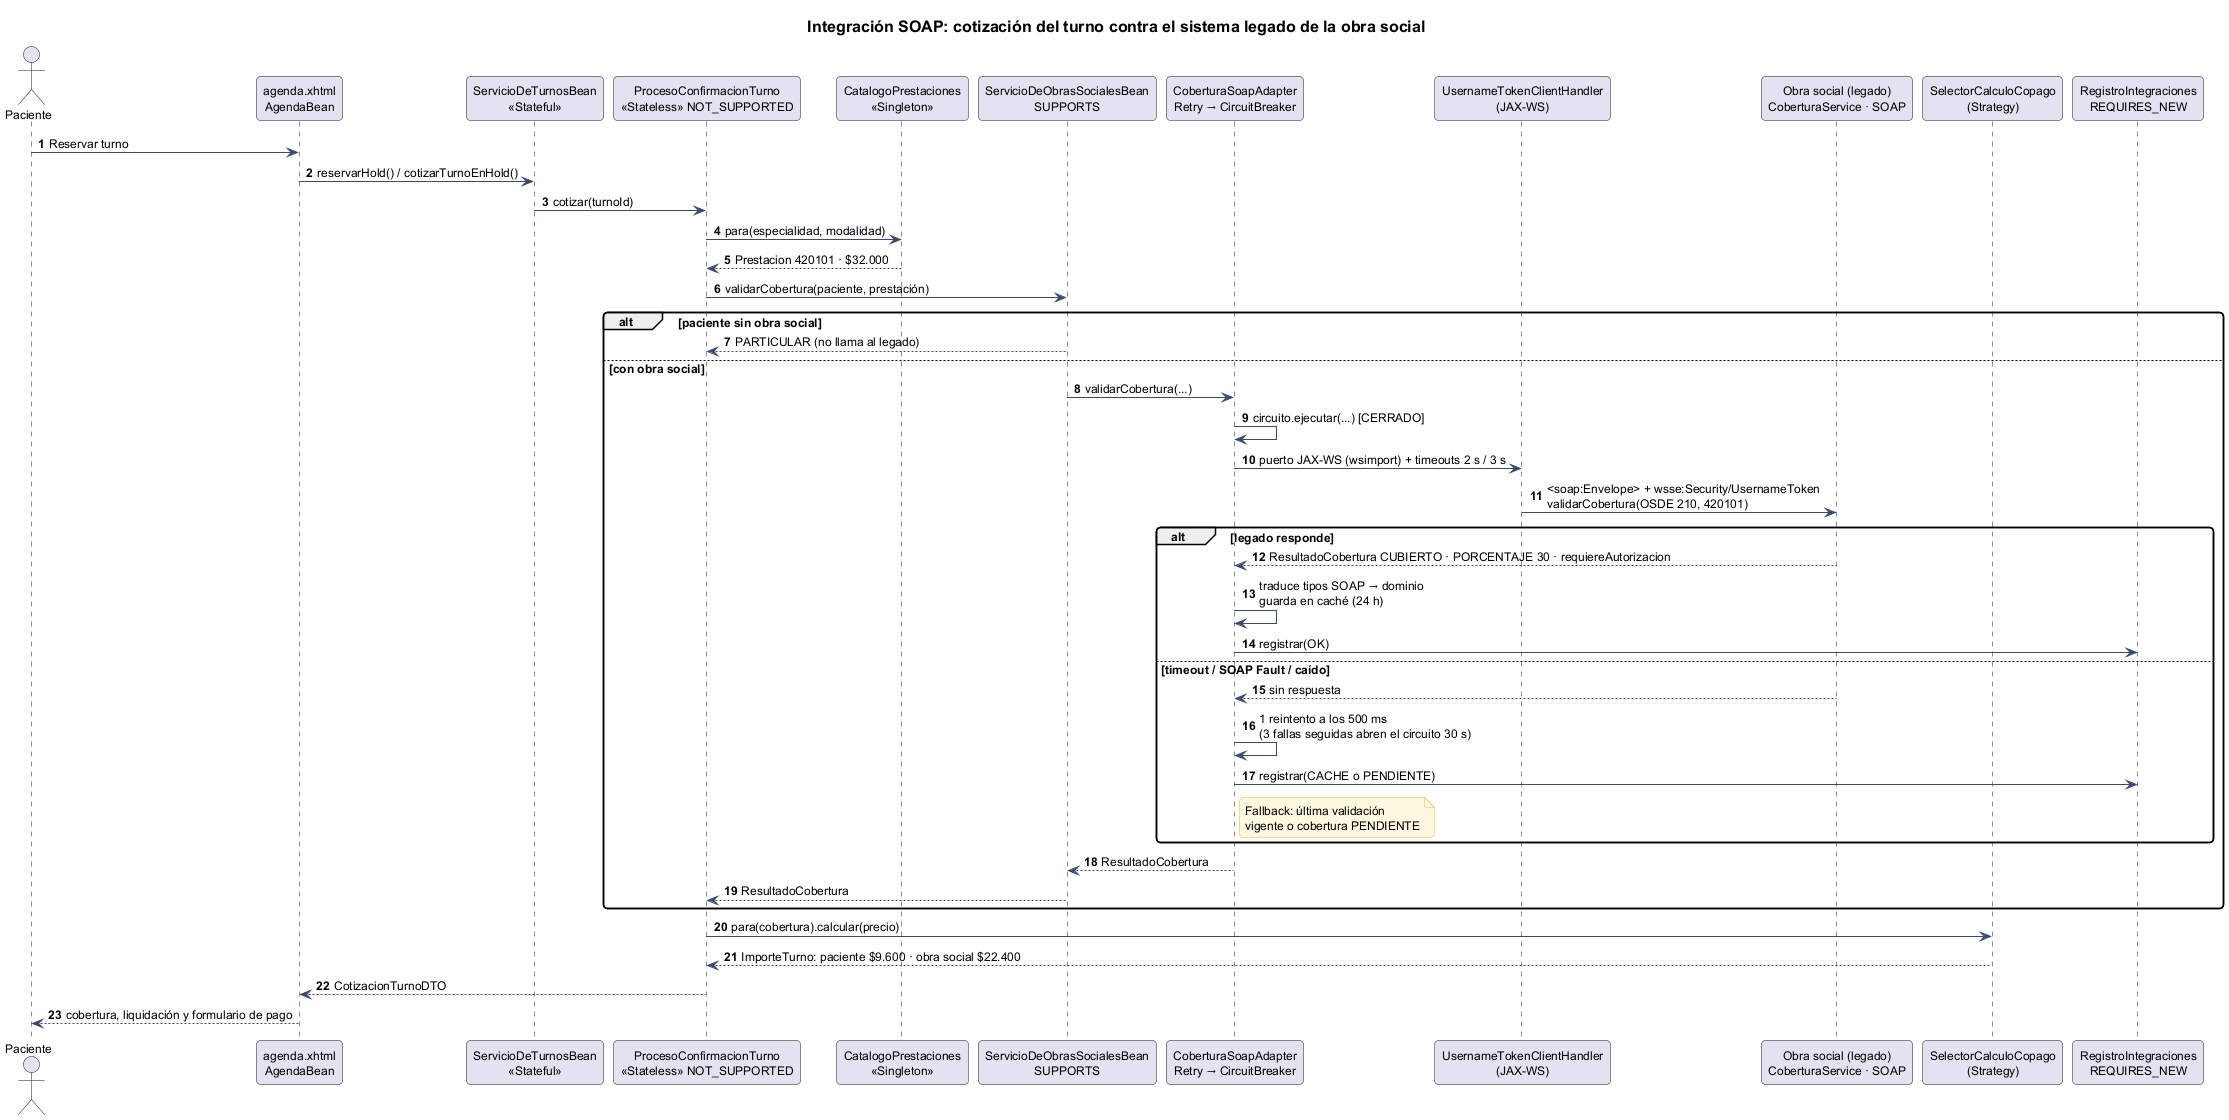

The diagram above was rendered by PlantUML. Its source (embedded in the PNG):
@startuml 11-secuencia-cobertura-soap
!include _estilo.iuml
title Integración SOAP: cotización del turno contra el sistema legado de la obra social
autonumber

actor Paciente
participant "agenda.xhtml\nAgendaBean" as AB
participant "ServicioDeTurnosBean\n<<Stateful>>" as ST
participant "ProcesoConfirmacionTurno\n<<Stateless>> NOT_SUPPORTED" as PCT
participant "CatalogoPrestaciones\n<<Singleton>>" as CAT
participant "ServicioDeObrasSocialesBean\nSUPPORTS" as SOS
participant "CoberturaSoapAdapter\nRetry → CircuitBreaker" as AD
participant "UsernameTokenClientHandler\n(JAX-WS)" as H
participant "Obra social (legado)\nCoberturaService · SOAP" as OS
participant "SelectorCalculoCopago\n(Strategy)" as CC
participant "RegistroIntegraciones\nREQUIRES_NEW" as RI

Paciente -> AB : Reservar turno
AB -> ST : reservarHold() / cotizarTurnoEnHold()
ST -> PCT : cotizar(turnoId)
PCT -> CAT : para(especialidad, modalidad)
CAT --> PCT : Prestacion 420101 · $32.000
PCT -> SOS : validarCobertura(paciente, prestación)
alt paciente sin obra social
  SOS --> PCT : PARTICULAR (no llama al legado)
else con obra social
  SOS -> AD : validarCobertura(...)
  AD -> AD : circuito.ejecutar(...) [CERRADO]
  AD -> H : puerto JAX-WS (wsimport) + timeouts 2 s / 3 s
  H -> OS : <soap:Envelope> + wsse:Security/UsernameToken\nvalidarCobertura(OSDE 210, 420101)
  alt legado responde
    OS --> AD : ResultadoCobertura CUBIERTO · PORCENTAJE 30 · requiereAutorizacion
    AD -> AD : traduce tipos SOAP → dominio\nguarda en caché (24 h)
    AD -> RI : registrar(OK)
  else timeout / SOAP Fault / caído
    OS --> AD : sin respuesta
    AD -> AD : 1 reintento a los 500 ms\n(3 fallas seguidas abren el circuito 30 s)
    AD -> RI : registrar(CACHE o PENDIENTE)
    note right of AD : Fallback: última validación\nvigente o cobertura PENDIENTE
  end
  AD --> SOS : ResultadoCobertura
  SOS --> PCT : ResultadoCobertura
end
PCT -> CC : para(cobertura).calcular(precio)
CC --> PCT : ImporteTurno: paciente $9.600 · obra social $22.400
PCT --> AB : CotizacionTurnoDTO
AB --> Paciente : cobertura, liquidación y formulario de pago
@enduml